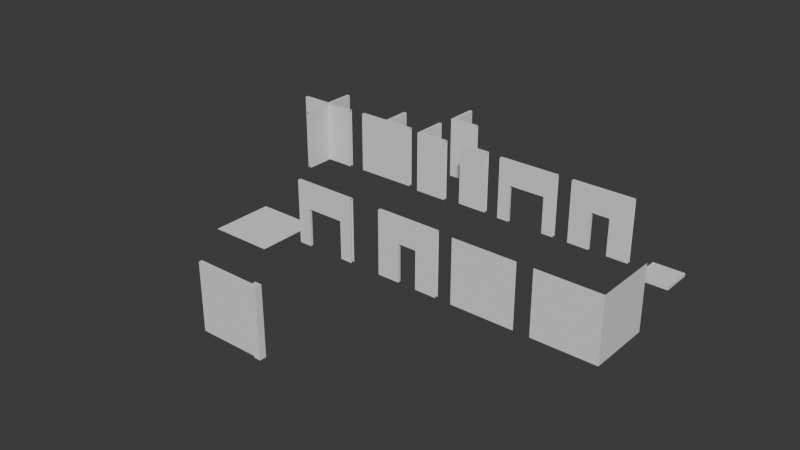 # Source: Blockout.blend  (saved by Blender 4.4.30; exported with 4.5.12 LTS)
import bpy
from mathutils import Matrix  # noqa: F401  (used for matrix-valued properties, if any)

bpy.ops.wm.read_factory_settings(use_empty=True)
scene = bpy.context.scene
scene.name = 'Scene'

# ---- collections
col_collection = bpy.data.collections.new('Collection'); scene.collection.children.link(col_collection)
col_boolean_cutters = bpy.data.collections.new('boolean_cutters'); scene.collection.children.link(col_boolean_cutters)
col_boolean_cutters.hide_render = True

# ---- world
world_world = bpy.data.worlds.new('World'); scene.world = world_world
world_world.use_nodes = True; world_world.node_tree.nodes.clear()
_N = world_world.node_tree.nodes; _L = world_world.node_tree.links
n0 = _N.new('ShaderNodeOutputWorld'); n0.name = 'World Output'; n0.location = (300, 300)
n1 = _N.new('ShaderNodeBackground'); n1.name = 'Background'; n1.location = (10, 300)
n1.inputs[0].default_value = (0.05088, 0.05088, 0.05088, 1.0)
_L.new(n1.outputs[0], n0.inputs[0])
n0.is_active_output = True
world_world.color = (0.05088, 0.05088, 0.05088)
world_world.sun_shadow_jitter_overblur = 0.0

# ---- meshes
me_wall = bpy.data.meshes.new('Wall')
me_wall.from_pydata([(-1.0, 4.247e-07, 0.0), (1.0, 4.247e-07, 0.0), (-1.0, 3.353e-07, 4.0), (1.0, 3.353e-07, 4.0), (-1.0, 0.2, 0.0), (1.0, 0.2, 0.0), (-1.0, 0.2, 4.0), (1.0, 0.2, 4.0)], [], [(0, 1, 3, 2), (4, 6, 7, 5), (2, 3, 7, 6)])
_uv = me_wall.uv_layers.new(name='UV贴图')
_uv.uv.foreach_set('vector', [0.0, 0.0, 1.0, 0.0, 1.0, 1.0, 0.0, 1.0, 0.0, 0.0, 0.0, 1.0, 1.0, 1.0, 1.0, 0.0, 0.0, 1.0, 1.0, 1.0, 1.0, 1.0, 0.0, 1.0])
me_wall.update()
me_wall_corner = bpy.data.meshes.new('Wall_corner')
me_wall_corner.from_pydata([(2.0, -2.404e-07, 0.0), (2.0, -1.51e-07, 4.0), (1.105e-07, -4.023e-07, 4.0), (2.0, -0.2, 0.0), (2.0, -0.2, 4.0), (-0.2, -0.2, 4.0), (1.105e-07, -7.451e-08, 0.0), (3.179e-08, 2.0, 0.0), (1.51e-07, 2.0, 4.0), (-0.2, -0.2, 0.0), (-0.2, 2.0, 0.0), (-0.2, 2.0, 4.0)], [], [(0, 6, 2, 1), (3, 4, 5, 9), (6, 7, 8, 2), (9, 5, 11, 10), (2, 8, 11, 5), (1, 2, 5, 4)])
_uv = me_wall_corner.uv_layers.new(name='UV贴图')
_uv.uv.foreach_set('vector', [0.0, 0.0, 1.0, 0.0, 1.0, 1.0, 0.0, 1.0, 0.0, 0.0, 0.0, 1.0, 1.0, 1.0, 1.0, 0.0, 0.0, 0.0, 1.0, 0.0, 1.0, 1.0, 0.0, 1.0, 0.0, 0.0, 0.0, 1.0, 1.0, 1.0, 1.0, 0.0, 0.0, 1.0, 1.0, 1.0, 1.0, 1.0, 1.0, 1.0, 0.0, 1.0, 0.0, 1.0, 1.0, 1.0, 0.0, 1.0])
me_wall_corner.update()
me_wall_001 = bpy.data.meshes.new('Wall.001')
me_wall_001.from_pydata([(-2.0, -0.1, 0.0), (2.0, -0.1, 0.0), (-2.0, -0.1, 4.0), (2.0, -0.1, 4.0), (-2.0, 0.1, 0.0), (2.0, 0.1, 0.0), (-2.0, 0.1, 4.0), (2.0, 0.1, 4.0), (0.6, 0.1, 0.0), (0.6, -0.1, 0.0), (0.6, 0.1, 2.4), (0.6, -0.1, 2.4), (-0.6, 0.1, 2.4), (-0.6, -0.1, 2.4), (-0.6, 0.1, 0.0), (-0.6, -0.1, 0.0)], [], [(3, 11, 9, 1), (7, 5, 8, 10), (11, 10, 8, 9), (12, 13, 15, 14), (10, 11, 13, 12), (4, 6, 12, 14), (6, 7, 10, 12), (2, 13, 11, 3), (0, 15, 13, 2), (2, 3, 7, 6)])
_uv = me_wall_001.uv_layers.new(name='UV贴图')
_uv.uv.foreach_set('vector', [1.0, 1.0, 0.65, 0.6, 0.65, 0.0, 1.0, 0.0, 1.0, 1.0, 1.0, 0.0, 0.65, 0.0, 0.65, 0.6, 0.625, 0.6375, 0.625, 0.6125, 0.3895, 0.6125, 0.3895, 0.6375, 0.625, 0.1375, 0.625, 0.1125, 0.3895, 0.1125, 0.3895, 0.1375, 0.625, 0.6125, 0.625, 0.6375, 0.875, 0.6375, 0.875, 0.6125, 0.0, 0.0, 0.0, 1.0, 0.35, 0.6, 0.35, 0.0, 0.0, 1.0, 1.0, 1.0, 0.65, 0.6, 0.35, 0.6, 0.0, 1.0, 0.35, 0.6, 0.65, 0.6, 1.0, 1.0, 0.0, 0.0, 0.35, 0.0, 0.35, 0.6, 0.0, 1.0, 0.0, 1.0, 1.0, 1.0, 1.0, 1.0, 0.0, 1.0])
me_wall_001.update()
me_wall_003 = bpy.data.meshes.new('Wall.003')
me_wall_003.from_pydata([(-2.0, -0.1, 0.0), (2.0, -0.1, 0.0), (-2.0, -0.1, 4.0), (2.0, -0.1, 4.0), (-2.0, 0.1, 0.0), (2.0, 0.1, 0.0), (-2.0, 0.1, 4.0), (2.0, 0.1, 4.0), (1.2, 0.1, 0.0), (1.2, -0.1, 0.0), (1.2, 0.1, 2.4), (1.2, -0.1, 2.4), (-1.2, 0.1, 2.4), (-1.2, -0.1, 2.4), (-1.2, 0.1, 0.0), (-1.2, -0.1, 0.0)], [], [(3, 11, 9, 1), (7, 5, 8, 10), (11, 10, 8, 9), (12, 13, 15, 14), (10, 11, 13, 12), (0, 15, 13, 2), (2, 13, 11, 3), (4, 6, 12, 14), (6, 7, 10, 12), (2, 3, 7, 6)])
_uv = me_wall_003.uv_layers.new(name='UV贴图')
_uv.uv.foreach_set('vector', [1.0, 1.0, 0.8, 0.6, 0.8, 0.0, 1.0, 0.0, 1.0, 1.0, 1.0, 0.0, 0.8, 0.0, 0.8, 0.6, 0.625, 0.6375, 0.625, 0.6125, 0.3887, 0.6125, 0.3887, 0.6375, 0.625, 0.1375, 0.625, 0.1125, 0.3887, 0.1125, 0.3887, 0.1375, 0.625, 0.6125, 0.625, 0.6375, 0.875, 0.6375, 0.875, 0.6125, 0.0, 0.0, 0.2, 0.0, 0.2, 0.6, 0.0, 1.0, 0.0, 1.0, 0.2, 0.6, 0.8, 0.6, 1.0, 1.0, 0.0, 0.0, 0.0, 1.0, 0.2, 0.6, 0.2, 0.0, 0.0, 1.0, 1.0, 1.0, 0.8, 0.6, 0.2, 0.6, 0.0, 1.0, 1.0, 1.0, 1.0, 1.0, 0.0, 1.0])
me_wall_003.update()
me_004 = bpy.data.meshes.new('立方体.004')
me_004.from_pydata([(-1.0, -1.0, -0.2), (-1.0, -1.0, 0.0), (-1.0, 1.0, -0.2), (-1.0, 1.0, 0.0), (1.0, -1.0, -0.2), (1.0, -1.0, 0.0), (1.0, 1.0, -0.2), (1.0, 1.0, 0.0)], [], [(0, 1, 3, 2), (2, 3, 7, 6), (6, 7, 5, 4), (4, 5, 1, 0), (2, 6, 4, 0), (7, 3, 1, 5)])
_uv = me_004.uv_layers.new(name='UV贴图')
_uv.uv.foreach_set('vector', [0.375, 0.0, 0.625, 0.0, 0.625, 0.25, 0.375, 0.25, 0.375, 0.25, 0.625, 0.25, 0.625, 0.5, 0.375, 0.5, 0.375, 0.5, 0.625, 0.5, 0.625, 0.75, 0.375, 0.75, 0.375, 0.75, 0.625, 0.75, 0.625, 1.0, 0.375, 1.0, 0.125, 0.5, 0.375, 0.5, 0.375, 0.75, 0.125, 0.75, 0.625, 0.5, 0.875, 0.5, 0.875, 0.75, 0.625, 0.75])
me_004.update()
me_wall_005 = bpy.data.meshes.new('Wall.005')
me_wall_005.from_pydata([(0.1, -2.0, 0.0), (0.1, -0.2, 0.0), (0.1, -2.0, 4.0), (0.1, -0.2, 4.0), (-0.1, -2.0, 0.0), (-0.1, -0.2, 0.0), (-0.1, -2.0, 4.0), (-0.1, -0.2, 4.0), (-2.0, -0.2, 0.0), (2.0, -0.2, 0.0), (-2.0, -0.2, 4.0), (2.0, -0.2, 4.0), (-2.0, -1.192e-07, 0.0), (2.0, -2.384e-07, 0.0), (-2.0, -2.384e-07, 4.0), (2.0, -3.576e-07, 4.0)], [], [(0, 1, 3, 2), (4, 6, 7, 5), (1, 9, 11, 3), (14, 15, 13, 12), (8, 5, 7, 10), (2, 3, 7, 6), (15, 3, 11), (14, 10, 7), (15, 14, 7, 3)])
_uv = me_wall_005.uv_layers.new(name='UV贴图')
_uv.uv.foreach_set('vector', [0.0, 0.0, 1.0, 0.0, 1.0, 1.0, 0.0, 1.0, 0.0, 0.0, 0.0, 1.0, 1.0, 1.0, 1.0, 0.0, 0.6667, 0.0, 1.0, 0.0, 1.0, 1.0, 0.6667, 1.0, 0.0, 1.0, 1.0, 1.0, 1.0, 0.0, 0.0, 0.0, 0.0, 0.0, 0.3333, 0.0, 0.3333, 1.0, 0.0, 1.0, 0.0, 1.0, 1.0, 1.0, 1.0, 1.0, 0.0, 1.0, 1.0, 1.0, 1.0, 1.0, 1.0, 1.0, 0.0, 1.0, 0.0, 1.0, 0.3333, 1.0, 1.0, 1.0, 0.0, 1.0, 0.3333, 1.0, 1.0, 1.0])
me_wall_005.update()
me_wall_006 = bpy.data.meshes.new('Wall.006')
me_wall_006.from_pydata([(0.1, -2.0, 0.0), (0.1, -0.1, 0.0), (0.1, -2.0, 4.0), (0.1, -0.1, 4.0), (-0.1, -2.0, 0.0), (-0.1, -0.1, 0.0), (-0.1, -2.0, 4.0), (-0.1, -0.1, 4.0), (-2.0, -0.1, 0.0), (2.0, -0.1, 0.0), (-2.0, -0.1, 4.0), (2.0, -0.1, 4.0), (0.1, 2.0, 0.0), (0.1, 0.1, 0.0), (0.1, 2.0, 4.0), (0.1, 0.1, 4.0), (-0.1, 2.0, 0.0), (-0.1, 0.1, 0.0), (-0.1, 2.0, 4.0), (-0.1, 0.1, 4.0), (-2.0, 0.1, 0.0), (2.0, 0.1, 0.0), (-2.0, 0.1, 4.0), (2.0, 0.1, 4.0)], [], [(0, 1, 3, 2), (4, 6, 7, 5), (1, 9, 11, 3), (12, 14, 15, 13), (8, 5, 7, 10), (16, 17, 19, 18), (13, 15, 23, 21), (20, 22, 19, 17), (3, 11, 23, 15), (2, 3, 7, 6), (14, 18, 19, 15), (10, 7, 19, 22), (15, 19, 7, 3)])
_uv = me_wall_006.uv_layers.new(name='UV贴图')
_uv.uv.foreach_set('vector', [0.0, 0.0, 1.0, 0.0, 1.0, 1.0, 0.0, 1.0, 0.0, 0.0, 0.0, 1.0, 1.0, 1.0, 1.0, 0.0, 0.6667, 0.0, 1.0, 0.0, 1.0, 1.0, 0.6667, 1.0, 0.0, 0.0, 0.0, 1.0, 1.0, 1.0, 1.0, 0.0, 0.0, 0.0, 0.3333, 0.0, 0.3333, 1.0, 0.0, 1.0, 0.0, 0.0, 1.0, 0.0, 1.0, 1.0, 0.0, 1.0, 0.6667, 0.0, 0.6667, 1.0, 1.0, 1.0, 1.0, 0.0, 0.0, 0.0, 0.0, 1.0, 0.3333, 1.0, 0.3333, 0.0, 0.6667, 1.0, 1.0, 1.0, 1.0, 1.0, 0.6667, 1.0, 0.0, 1.0, 0.525, 1.0, 0.3333, 1.0, 0.0, 1.0, 0.0, 1.0, 0.0, 1.0, 1.0, 1.0, 1.0, 1.0, 0.0, 1.0, 0.3333, 1.0, 0.3333, 1.0, 0.0, 1.0, 0.0, 0.0, 0.0, 0.0, 0.0, 0.0, 0.0, 0.0])
me_wall_006.update()
me_wall_007 = bpy.data.meshes.new('Wall.007')
me_wall_007.from_pydata([(-2.0, 4.47e-08, 0.0), (2.0, 4.47e-08, 0.0), (-2.0, -4.47e-08, 4.0), (2.0, -4.47e-08, 4.0), (-2.0, 0.2, 0.0), (2.0, 0.2, 0.0), (-2.0, 0.2, 4.0), (2.0, 0.2, 4.0), (0.6, 0.2, 0.0), (0.6, 4.47e-08, 0.0), (0.6, 0.2, 2.4), (0.6, -2.235e-08, 2.4), (-0.6, 0.2, 2.4), (-0.6, -2.235e-08, 2.4), (-0.6, 0.2, 0.0), (-0.6, 5.215e-08, 0.0)], [], [(0, 15, 13, 11, 9, 1, 3, 2), (4, 6, 7, 5, 8, 10, 12, 14), (11, 10, 8, 9), (12, 13, 15, 14), (10, 11, 13, 12), (2, 3, 7, 6)])
_uv = me_wall_007.uv_layers.new(name='UV贴图')
_uv.uv.foreach_set('vector', [9.993e-05, 0.0001001, 0.35, 0.0001001, 0.35, 0.6, 0.65, 0.6, 0.65, 0.0001001, 0.9999, 0.0001001, 0.9999, 0.9999, 9.996e-05, 0.9999, 0.9999, 9.998e-05, 0.9999, 0.9999, 0.0001, 0.9999, 9.997e-05, 0.0001, 0.35, 0.0001, 0.35, 0.6, 0.65, 0.6, 0.65, 0.0001, 0.08336, 1.0, 2.893e-05, 1.0, 2.887e-05, 2.885e-05, 0.08336, 2.884e-05, 0.08336, 1.0, 2.895e-05, 1.0, 2.886e-05, 2.886e-05, 0.08336, 2.885e-05, 4.073e-05, 4.083e-05, 0.1667, 4.082e-05, 0.1667, 1.0, 4.077e-05, 1.0, 9.996e-05, 0.9999, 0.9999, 0.9999, 0.0001, 0.9999, 0.9999, 0.9999])
me_wall_007.update()
me_004_1 = bpy.data.meshes.new('平面.004')
me_004_1.from_pydata([(-2.0, 8.742e-08, 0.0), (2.0, 8.742e-08, 0.0), (-2.0, -8.742e-08, 4.0), (2.0, -8.742e-08, 4.0)], [], [(0, 1, 3, 2)])
_uv = me_004_1.uv_layers.new(name='UV贴图')
_uv.uv.foreach_set('vector', [0.0, 0.0, 1.0, 0.0, 1.0, 1.0, 0.0, 1.0])
me_004_1.update()
me_005 = bpy.data.meshes.new('平面.005')
me_005.from_pydata([(2.0, 8.742e-08, 0.0), (-2.0, -8.742e-08, 4.0), (2.0, -8.742e-08, 4.0), (-2.0, 4.0, 0.0), (-2.0, 0.0, 0.0), (-2.0, 4.0, 4.0)], [], [(4, 0, 2, 1), (3, 4, 1, 5)])
_uv = me_005.uv_layers.new(name='UV贴图')
_uv.uv.foreach_set('vector', [0.0, 0.0, 1.0, 0.0, 1.0, 1.0, 0.0, 1.0, 0.0, 0.0, 1.0, 0.0, 1.0, 1.0, 0.0, 1.0])
me_005.update()
me_wall_009 = bpy.data.meshes.new('Wall.009')
me_wall_009.from_pydata([(-2.0, 4.47e-08, 0.0), (2.0, 4.47e-08, 0.0), (-2.0, -4.47e-08, 4.0), (2.0, -4.47e-08, 4.0), (-2.0, 0.2, 0.0), (2.0, 0.2, 0.0), (-2.0, 0.2, 4.0), (2.0, 0.2, 4.0), (1.2, 0.2, 0.0), (1.2, 4.47e-08, 0.0), (1.2, 0.2, 2.4), (1.2, -2.235e-08, 2.4), (-1.2, 0.2, 2.4), (-1.2, -2.235e-08, 2.4), (-1.2, 0.2, 0.0), (-1.2, 4.47e-08, 0.0)], [], [(0, 15, 13, 11, 9, 1, 3, 2), (4, 6, 7, 5, 8, 10, 12, 14), (11, 10, 8, 9), (12, 13, 15, 14), (10, 11, 13, 12), (2, 3, 7, 6)])
_uv = me_wall_009.uv_layers.new(name='UV贴图')
_uv.uv.foreach_set('vector', [0.0, 0.0, 0.2, 0.0, 0.2, 0.6, 0.8, 0.6, 0.8, 0.0, 1.0, 0.0, 1.0, 1.0, 0.0, 1.0, 0.0, 0.0, 0.0, 1.0, 1.0, 1.0, 1.0, 0.0, 0.8, 0.0, 0.8, 0.6, 0.2, 0.6, 0.2, 0.0, 0.5176, 0.5252, 0.5176, 0.5002, 0.2813, 0.5002, 0.2813, 0.5252, 0.6191, 0.1248, 0.6191, 0.0998, 0.3828, 0.0998, 0.3828, 0.1248, 0.5176, 0.5002, 0.5176, 0.5252, 0.7676, 0.5252, 0.7676, 0.5002, 0.0, 1.0, 1.0, 1.0, 1.0, 1.0, 0.0, 1.0])
me_wall_009.update()
me_006 = bpy.data.meshes.new('平面.006')
me_006.from_pydata([(-2.0, -2.0, 0.0), (2.0, -2.0, 0.0), (-2.0, 2.0, 0.0), (2.0, 2.0, 0.0)], [], [(0, 1, 3, 2)])
_uv = me_006.uv_layers.new(name='UV贴图')
_uv.uv.foreach_set('vector', [0.0, 0.0, 1.0, 0.0, 1.0, 1.0, 0.0, 1.0])
me_006.update()
me_wall_010 = bpy.data.meshes.new('Wall.010')
me_wall_010.from_pydata([(-4.0, 4.247e-07, 0.0), (-4.0, 3.353e-07, 4.0), (-4.0, 0.2, 0.0), (-4.0, 0.2, 4.0), (-0.3, 4.247e-07, 0.0), (-0.3, 3.353e-07, 4.0), (-0.3, 0.2, 0.0), (-0.3, 0.2, 4.0), (-0.3, -0.1, -4.47e-09), (0.1, -0.1, -4.47e-09), (0.1, -0.1, 4.1), (-0.3, 0.3, 4.47e-09), (0.1, 0.3, 4.47e-09), (0.1, 0.3, 4.1), (-0.3, -0.1, 4.1), (-0.3, 0.3, 4.1)], [], [(5, 4, 8, 14), (1, 5, 7, 3), (2, 3, 7, 6), (0, 4, 5, 1), (8, 9, 10, 14), (11, 15, 13, 12), (14, 10, 13, 15), (7, 5, 14, 15), (12, 13, 10, 9), (6, 7, 15, 11), (0, 1, 3, 2)])
_uv = me_wall_010.uv_layers.new(name='UV贴图')
_uv.uv.foreach_set('vector', [0.5, 1.0, 0.5, 0.0, 0.5, 0.0, 0.5, 1.0, 0.0, 1.0, 0.5, 1.0, 0.5, 1.0, 0.0, 1.0, 0.0, 0.0, 0.0, 1.0, 0.5, 1.0, 0.5, 0.0, 0.0, 0.0, 0.5, 0.0, 0.5, 1.0, 0.0, 1.0, 0.5, 0.0, 1.0, 0.0, 1.0, 1.0, 0.5, 1.0, 0.5, 0.0, 0.5, 1.0, 1.0, 1.0, 1.0, 0.0, 0.5, 1.0, 1.0, 1.0, 1.0, 1.0, 0.5, 1.0, 0.5, 1.0, 0.5, 1.0, 0.5, 1.0, 0.5, 1.0, 0.0, 0.0, 0.0, 0.0, 0.0, 0.0, 0.0, 0.0, 0.5, 0.0, 0.5, 1.0, 0.5, 1.0, 0.5, 0.0, 0.0, 0.0, 0.0, 1.0, 0.0, 1.0, 0.0, 0.0])
me_wall_010.update()
me_wall_corner_001 = bpy.data.meshes.new('Wall_corner.001')
me_wall_corner_001.from_pydata([(2.0, 0.2, 0.0), (2.0, 0.2, 4.0), (0.2, 0.2, 4.0), (2.0, 5.066e-07, 0.0), (2.0, 5.96e-07, 4.0), (0.0, 3.278e-07, 4.0), (0.2, 0.2, 0.0), (0.2, 2.0, 0.0), (0.2, 2.0, 4.0), (0.0, -1.043e-07, 0.0), (-3.278e-07, 2.0, 0.0), (-8.941e-08, 2.0, 4.0)], [], [(0, 6, 2, 1), (3, 4, 5, 9), (6, 7, 8, 2), (9, 5, 11, 10), (2, 8, 11, 5), (1, 2, 5, 4)])
_uv = me_wall_corner_001.uv_layers.new(name='UV贴图')
_uv.uv.foreach_set('vector', [0.0, 0.0, 1.0, 0.0, 1.0, 1.0, 0.0, 1.0, 0.0, 0.0, 0.0, 1.0, 1.0, 1.0, 1.0, 0.0, 0.0, 0.0, 1.0, 0.0, 1.0, 1.0, 0.0, 1.0, 0.0, 0.0, 0.0, 1.0, 1.0, 1.0, 1.0, 0.0, 0.0, 1.0, 1.0, 1.0, 1.0, 1.0, 1.0, 1.0, 0.0, 1.0, 0.0, 1.0, 1.0, 1.0, 0.0, 1.0])
me_wall_corner_001.update()

# ---- objects
ob_wall = bpy.data.objects.new('Wall', me_wall)
ob_wall_corner = bpy.data.objects.new('Wall_corner', me_wall_corner)
ob_wall_001 = bpy.data.objects.new('Wall.001', me_wall_001)
ob_wall_002 = bpy.data.objects.new('Wall.002', me_wall_003)
ob_floor = bpy.data.objects.new('Floor', me_004)
ob_wall_004 = bpy.data.objects.new('Wall.004', me_wall_005)
ob_wall_003 = bpy.data.objects.new('Wall.003', me_wall_006)
ob_out_wall_door = bpy.data.objects.new('Out_wall_door', me_wall_007)
ob_out_wall_001 = bpy.data.objects.new('Out_wall.001', me_004_1)
ob_out_wall_002 = bpy.data.objects.new('Out_wall.002', me_005)
ob_wall_005 = bpy.data.objects.new('Wall.005', me_wall_009)
ob_out_floor = bpy.data.objects.new('Out_floor', me_006)
ob_fence = bpy.data.objects.new('Fence', me_wall_010)
ob_wall_corner_inside = bpy.data.objects.new('Wall_corner_inside', me_wall_corner_001)

# ---- transforms, parenting, visibility, modifiers, constraints
ob_wall.location = (-3.0, 10.0, 0.0)
ob_wall_corner.location = (-7.0, 10.0, 0.0)
ob_wall_001.location = (6.0, 10.0, 0.0)
ob_wall_002.location = (1.0, 10.0, 0.0)
ob_floor.location = (10.0, 10.0, 0.0)
ob_wall_004.location = (-10.0, 10.0, 0.0)
ob_wall_004.rotation_euler = (0.0, -0.0, 3.142)
ob_wall_003.location = (-15.0, 10.0, 0.0)
ob_out_wall_door.location = (0.0, 0.0, 0.0)
ob_out_wall_001.location = (5.0, 0.0, 0.0)
ob_out_wall_002.location = (12.0, 2.0, 0.0)
ob_out_wall_002.rotation_euler = (0.0, -0.0, 1.571)
ob_wall_005.location = (-6.0, 0.0, 0.0)
ob_out_floor.location = (-11.0, 0.0, 0.0)
ob_fence.location = (-1.0, -10.0, 0.0)
ob_wall_corner_inside.location = (-7.0, 13.0, 0.0)

# ---- collection membership
col_collection.objects.link(ob_wall)
col_collection.objects.link(ob_wall_corner)
col_collection.objects.link(ob_wall_001)
col_collection.objects.link(ob_wall_002)
col_collection.objects.link(ob_floor)
col_collection.objects.link(ob_wall_004)
col_collection.objects.link(ob_wall_003)
col_collection.objects.link(ob_out_wall_door)
col_collection.objects.link(ob_out_wall_001)
col_collection.objects.link(ob_out_wall_002)
col_collection.objects.link(ob_wall_005)
col_collection.objects.link(ob_out_floor)
col_collection.objects.link(ob_fence)
col_collection.objects.link(ob_wall_corner_inside)

# ---- scene / render settings (as saved in the file)
scene.frame_start = 1; scene.frame_end = 250; scene.frame_set(1)
scene.render.engine = 'BLENDER_EEVEE_NEXT'
bpy.context.view_layer.update()

# ---- added for rendering (the .blend has no active camera and no usable light): camera, sun
cam_auto = bpy.data.cameras.new('AutoCamera')
cam_auto.lens = 50.0
cam_auto.sensor_width = 36.0
cam_auto.clip_end = 1000.0
ob_auto_camera = bpy.data.objects.new('AutoCamera', cam_auto)
scene.collection.objects.link(ob_auto_camera)
ob_auto_camera.location = (33.2082, -40.3998, 30.5165)
ob_auto_camera.rotation_euler = (1.09748, -7.21219e-08, 0.694738)
scene.camera = ob_auto_camera
light_auto_sun = bpy.data.lights.new('AutoSun', 'SUN')
light_auto_sun.energy = 3.0
light_auto_sun.angle = 0.0523599
ob_auto_sun = bpy.data.objects.new('AutoSun', light_auto_sun)
scene.collection.objects.link(ob_auto_sun)
ob_auto_sun.rotation_euler = (0.872665, 0.174533, 0.523599)
bpy.context.view_layer.update()
